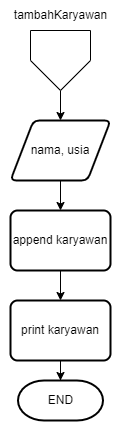

The diagram above was exported from draw.io. Its source (the exported page's mxGraphModel, read from the mxfile embedded in the PNG):
<mxGraphModel dx="1662" dy="729" grid="1" gridSize="10" guides="1" tooltips="1" connect="1" arrows="1" fold="1" page="1" pageScale="1" pageWidth="850" pageHeight="1100" math="0" shadow="0">
  <root>
    <mxCell id="0" />
    <mxCell id="1" parent="0" />
    <mxCell id="0-q-TCNN2vHHItxxHWyP-6" style="edgeStyle=orthogonalEdgeStyle;rounded=0;orthogonalLoop=1;jettySize=auto;html=1;" edge="1" parent="1" source="PPIPNsQerMOI3Il2DWQJ-1" target="PPIPNsQerMOI3Il2DWQJ-3">
      <mxGeometry relative="1" as="geometry" />
    </mxCell>
    <mxCell id="PPIPNsQerMOI3Il2DWQJ-1" value="" style="verticalLabelPosition=bottom;verticalAlign=top;html=1;shape=offPageConnector;rounded=0;size=0.5;" vertex="1" parent="1">
      <mxGeometry x="50" y="60" width="60" height="60" as="geometry" />
    </mxCell>
    <mxCell id="PPIPNsQerMOI3Il2DWQJ-2" value="tambahKaryawan" style="text;html=1;align=center;verticalAlign=middle;resizable=0;points=[];autosize=1;strokeColor=none;fillColor=none;" vertex="1" parent="1">
      <mxGeometry x="20" y="30" width="120" height="30" as="geometry" />
    </mxCell>
    <mxCell id="0-q-TCNN2vHHItxxHWyP-5" style="edgeStyle=orthogonalEdgeStyle;rounded=0;orthogonalLoop=1;jettySize=auto;html=1;" edge="1" parent="1" source="PPIPNsQerMOI3Il2DWQJ-3" target="PPIPNsQerMOI3Il2DWQJ-4">
      <mxGeometry relative="1" as="geometry" />
    </mxCell>
    <mxCell id="PPIPNsQerMOI3Il2DWQJ-3" value="nama, usia" style="shape=parallelogram;html=1;strokeWidth=2;perimeter=parallelogramPerimeter;whiteSpace=wrap;rounded=1;arcSize=12;size=0.23;" vertex="1" parent="1">
      <mxGeometry x="30" y="150" width="100" height="60" as="geometry" />
    </mxCell>
    <mxCell id="0-q-TCNN2vHHItxxHWyP-4" style="edgeStyle=orthogonalEdgeStyle;rounded=0;orthogonalLoop=1;jettySize=auto;html=1;" edge="1" parent="1" source="PPIPNsQerMOI3Il2DWQJ-4" target="PPIPNsQerMOI3Il2DWQJ-5">
      <mxGeometry relative="1" as="geometry" />
    </mxCell>
    <mxCell id="PPIPNsQerMOI3Il2DWQJ-4" value="append karyawan" style="rounded=1;whiteSpace=wrap;html=1;absoluteArcSize=1;arcSize=14;strokeWidth=2;" vertex="1" parent="1">
      <mxGeometry x="30" y="240" width="100" height="60" as="geometry" />
    </mxCell>
    <mxCell id="0-q-TCNN2vHHItxxHWyP-2" value="" style="edgeStyle=orthogonalEdgeStyle;rounded=0;orthogonalLoop=1;jettySize=auto;html=1;" edge="1" parent="1" source="PPIPNsQerMOI3Il2DWQJ-5" target="0-q-TCNN2vHHItxxHWyP-1">
      <mxGeometry relative="1" as="geometry" />
    </mxCell>
    <mxCell id="PPIPNsQerMOI3Il2DWQJ-5" value="print karyawan" style="rounded=1;whiteSpace=wrap;html=1;absoluteArcSize=1;arcSize=14;strokeWidth=2;" vertex="1" parent="1">
      <mxGeometry x="30" y="330" width="100" height="60" as="geometry" />
    </mxCell>
    <mxCell id="0-q-TCNN2vHHItxxHWyP-1" value="END" style="strokeWidth=2;html=1;shape=mxgraph.flowchart.terminator;whiteSpace=wrap;" vertex="1" parent="1">
      <mxGeometry x="37.5" y="410" width="85" height="40" as="geometry" />
    </mxCell>
  </root>
</mxGraphModel>